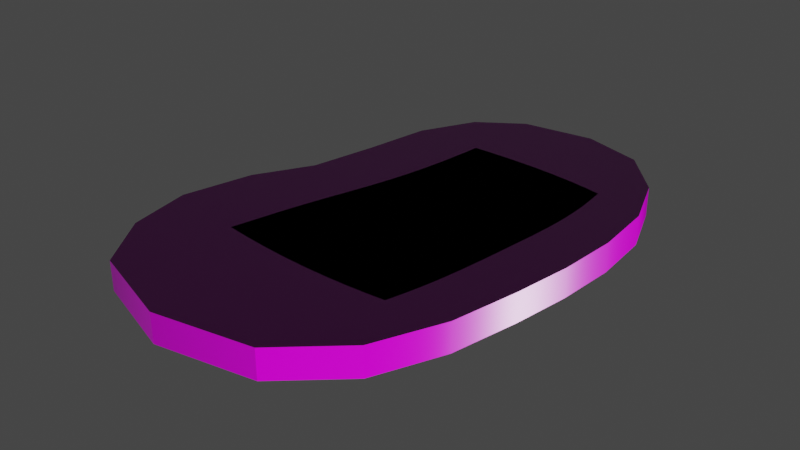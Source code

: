 # Source: cartoon_steak.blend  (saved by Blender 3.3.6; exported with 4.5.12 LTS)
import bpy
from mathutils import Matrix  # noqa: F401  (used for matrix-valued properties, if any)

bpy.ops.wm.read_factory_settings(use_empty=True)
scene = bpy.context.scene
scene.name = 'Scene'

# ---- collections
col_collection = bpy.data.collections.new('Collection'); scene.collection.children.link(col_collection)

# ---- images (referenced by path relative to the original .blend; pixels are not part of the script)
import os
ASSET_DIR = os.environ.get("B2B_ASSET_DIR", "")  # directory of the original .blend (textures are referenced by path, not embedded)
HERE = os.path.dirname(os.path.abspath(__file__))  # packed textures are extracted next to this script under _unpacked/

def load_image(name, relpath, width, height, colorspace="sRGB"):
    """Load a texture the original file referenced (path relative to the .blend, or extracted next to this script)."""
    p = next((c for c in (os.path.join(HERE, relpath), os.path.join(ASSET_DIR, relpath)) if relpath and os.path.exists(c)), "")
    if p:
        img = bpy.data.images.load(p, check_existing=True)
        img.name = name
    else:  # same state as the original file: an image datablock whose file is absent (Cycles renders it pink)
        img = bpy.data.images.new(name, width, height)
        img.source = "FILE"
        img.filepath = "//" + (relpath or name)
    img.colorspace_settings.name = colorspace
    return img
img_cartoon_steak_low_steak_basecolor_1001_png = load_image('cartoon_steak_low_steak_BaseColor.1001.png', 'textures/cartoon_steak_low_steak_BaseColor.1001.png', 1024, 1024, 'sRGB')
img_cartoon_steak_low_steak_normal_1001_png = load_image('cartoon_steak_low_steak_Normal.1001.png', 'textures/cartoon_steak_low_steak_Normal.1001.png', 1024, 1024, 'Non-Color')
img_cartoon_steak_low_steak_roughness_1001_png = load_image('cartoon_steak_low_steak_Roughness.1001.png', 'textures/cartoon_steak_low_steak_Roughness.1001.png', 1024, 1024, 'Non-Color')
img_cartoon_steak_low_steak_height_1001_png = load_image('cartoon_steak_low_steak_Height.1001.png', 'textures/cartoon_steak_low_steak_Height.1001.png', 1024, 1024, 'Non-Color')
img_cartoon_steak_low_leath_basecolor_1001_png = load_image('cartoon_steak_low_leath_BaseColor.1001.png', 'textures/cartoon_steak_low_leath_BaseColor.1001.png', 1024, 1024, 'sRGB')
img_cartoon_steak_low_leath_normal_1001_png = load_image('cartoon_steak_low_leath_Normal.1001.png', 'textures/cartoon_steak_low_leath_Normal.1001.png', 1024, 1024, 'Non-Color')
img_cartoon_steak_low_leath_roughness_1001_png = load_image('cartoon_steak_low_leath_Roughness.1001.png', 'textures/cartoon_steak_low_leath_Roughness.1001.png', 1024, 1024, 'Non-Color')

# ---- materials (node trees are filled in below, after node groups)
mat_steak = bpy.data.materials.new('steak')
mat_steak.use_transparent_shadow = False
mat_leath = bpy.data.materials.new('leath')
mat_leath.use_transparent_shadow = False

# ---- node groups
ng_auto_smooth = bpy.data.node_groups.new('Auto Smooth', 'GeometryNodeTree')
_s = ng_auto_smooth.interface.new_socket(name='Geometry', in_out='OUTPUT', socket_type='NodeSocketGeometry')
_s = ng_auto_smooth.interface.new_socket(name='Geometry', in_out='INPUT', socket_type='NodeSocketGeometry')
_s = ng_auto_smooth.interface.new_socket(name='Angle', in_out='INPUT', socket_type='NodeSocketFloat')
_s.subtype = 'ANGLE'
_s.min_value = 0.0
_s.max_value = 3.142
ng_auto_smooth.is_modifier = True
_N = ng_auto_smooth.nodes; _L = ng_auto_smooth.links
n0 = _N.new('NodeGroupOutput'); n0.name = 'Group Output'; n0.location = (480, -100)
n1 = _N.new('NodeGroupInput'); n1.name = 'Group Input'; n1.location = (-420, -300)
n2 = _N.new('NodeGroupInput'); n2.name = 'Group Input.001'; n2.location = (-60, -100)
n3 = _N.new('GeometryNodeSetShadeSmooth'); n3.name = 'Set Shade Smooth'; n3.location = (120, -100)
n3.domain = 'EDGE'
n4 = _N.new('GeometryNodeSetShadeSmooth'); n4.name = 'Set Shade Smooth.001'; n4.location = (300, -100)
n5 = _N.new('GeometryNodeInputMeshEdgeAngle'); n5.name = 'Edge Angle'; n5.location = (-420, -220)
n6 = _N.new('GeometryNodeInputEdgeSmooth'); n6.name = 'Is Edge Smooth'; n6.location = (-60, -160)
n7 = _N.new('GeometryNodeInputShadeSmooth'); n7.name = 'Is Face Smooth'; n7.location = (-240, -340)
n8 = _N.new('FunctionNodeBooleanMath'); n8.name = 'Boolean Math'; n8.location = (-60, -220)
n9 = _N.new('FunctionNodeCompare'); n9.name = 'Compare'; n9.location = (-240, -180)
n9.operation = 'LESS_EQUAL'
_L.new(n5.outputs[0], n9.inputs[0])
_L.new(n4.outputs[0], n0.inputs[0])
_L.new(n1.outputs[1], n9.inputs[1])
_L.new(n9.outputs[0], n8.inputs[0])
_L.new(n7.outputs[0], n8.inputs[1])
_L.new(n2.outputs[0], n3.inputs[0])
_L.new(n6.outputs[0], n3.inputs[1])
_L.new(n3.outputs[0], n4.inputs[0])
_L.new(n8.outputs[0], n3.inputs[2])
n0.is_active_output = True

# ---- material node trees
mat_steak.use_nodes = True; mat_steak.node_tree.nodes.clear()
_N = mat_steak.node_tree.nodes; _L = mat_steak.node_tree.links
n0 = _N.new('ShaderNodeOutputMaterial'); n0.name = 'Material Output'; n0.location = (454, 300)
n1 = _N.new('ShaderNodeTexImage'); n1.name = 'Image Texture'; n1.location = (-383, 284)
n1.image = img_cartoon_steak_low_steak_basecolor_1001_png
n2 = _N.new('ShaderNodeTexImage'); n2.name = 'Image Texture.001'; n2.location = (-552, -329)
n2.image = img_cartoon_steak_low_steak_normal_1001_png
n3 = _N.new('ShaderNodeTexImage'); n3.name = 'Image Texture.002'; n3.location = (-540, -26)
n3.image = img_cartoon_steak_low_steak_roughness_1001_png
n4 = _N.new('ShaderNodeTexImage'); n4.name = 'Image Texture.003'; n4.location = (-807, -648)
n4.image = img_cartoon_steak_low_steak_height_1001_png
n5 = _N.new('ShaderNodeBsdfPrincipled'); n5.name = 'Principled BSDF'; n5.location = (164, 300)
n5.distribution = 'GGX'
n5.subsurface_method = 'RANDOM_WALK_SKIN'
n5.inputs[3].default_value = 1.45
n5.inputs[27].default_value = (0.0, 0.0, 0.0, 1.0)
n5.inputs[28].default_value = 1.0
n6 = _N.new('ShaderNodeNormalMap'); n6.name = 'Normal Map'; n6.location = (-65, -422)
n6.inputs[0].default_value = 2.0
n7 = _N.new('ShaderNodeMath'); n7.name = 'Math'; n7.location = (-505, -667)
n7.inputs[1].default_value = 1.0
n8 = _N.new('ShaderNodeMath'); n8.name = 'Math.001'; n8.location = (-285, -627)
n8.operation = 'MULTIPLY'
n8.inputs[1].default_value = 2.0
_L.new(n1.outputs[0], n5.inputs[0])
_L.new(n2.outputs[0], n6.inputs[1])
_L.new(n6.outputs[0], n5.inputs[5])
_L.new(n3.outputs[0], n5.inputs[2])
_L.new(n4.outputs[0], n7.inputs[0])
_L.new(n5.outputs[0], n0.inputs[0])
_L.new(n7.outputs[0], n8.inputs[0])
n0.is_active_output = True
mat_leath.use_nodes = True; mat_leath.node_tree.nodes.clear()
_N = mat_leath.node_tree.nodes; _L = mat_leath.node_tree.links
n0 = _N.new('ShaderNodeBsdfPrincipled'); n0.name = 'Principled BSDF'; n0.location = (10, 300)
n0.distribution = 'GGX'
n0.subsurface_method = 'RANDOM_WALK_SKIN'
n0.inputs[3].default_value = 1.45
n0.inputs[27].default_value = (0.0, 0.0, 0.0, 1.0)
n0.inputs[28].default_value = 1.0
n1 = _N.new('ShaderNodeOutputMaterial'); n1.name = 'Material Output'; n1.location = (300, 300)
n2 = _N.new('ShaderNodeTexImage'); n2.name = 'Image Texture'; n2.location = (-538, 290)
n2.image = img_cartoon_steak_low_leath_basecolor_1001_png
n3 = _N.new('ShaderNodeTexImage'); n3.name = 'Image Texture.001'; n3.location = (-535, -330)
n3.image = img_cartoon_steak_low_leath_normal_1001_png
n4 = _N.new('ShaderNodeTexImage'); n4.name = 'Image Texture.002'; n4.location = (-543, -27)
n4.image = img_cartoon_steak_low_leath_roughness_1001_png
n5 = _N.new('ShaderNodeNormalMap'); n5.name = 'Normal Map'; n5.location = (-185, -481)
_L.new(n0.outputs[0], n1.inputs[0])
_L.new(n2.outputs[0], n0.inputs[0])
_L.new(n4.outputs[0], n0.inputs[2])
_L.new(n3.outputs[0], n5.inputs[1])
_L.new(n5.outputs[0], n0.inputs[5])
n1.is_active_output = True

# ---- world
world_world = bpy.data.worlds.new('World'); scene.world = world_world
world_world.use_nodes = True; world_world.node_tree.nodes.clear()
_N = world_world.node_tree.nodes; _L = world_world.node_tree.links
n0 = _N.new('ShaderNodeOutputWorld'); n0.name = 'World Output'; n0.location = (300, 300)
n1 = _N.new('ShaderNodeBackground'); n1.name = 'Background'; n1.location = (10, 300)
n1.inputs[0].default_value = (0.05088, 0.05088, 0.05088, 1.0)
_L.new(n1.outputs[0], n0.inputs[0])
n0.is_active_output = True
world_world.color = (0.05088, 0.05088, 0.05088)
world_world.use_sun_shadow = False
world_world.sun_shadow_jitter_overblur = 0.0

# ---- meshes
me_plane = bpy.data.meshes.new('Plane')
me_plane.from_pydata([(-1.112, -1.257, 0.0), (0.8349, -1.378, 0.0), (-0.8691, 0.05975, 0.0), (1.188, -0.0535, 0.0), (-0.5083, 1.376, 0.0), (1.029, 1.18, 0.0), (-0.8488, -1.645, 0.0), (0.4354, -1.739, 0.0), (0.8526, -0.04779, 0.0), (-0.4071, -0.003579, 0.0), (0.7351, 1.513, 0.0), (-0.1968, 1.588, 0.0), (-1.196, -0.8151, 0.0), (1.034, -0.9177, 0.0), (-0.6452, -0.8882, 0.0), (0.7248, -0.9355, 0.0), (1.18, 0.775, 0.0), (-0.7035, 0.9949, 0.0), (-0.2245, 0.9783, 0.0), (0.8859, 0.8675, 0.0), (-0.2338, -1.855, 0.0), (0.2047, -0.03601, 0.0), (0.3114, 1.648, 0.0), (0.06481, -0.9382, 0.0), (0.3204, 0.9555, 0.0), (1.129, -0.4509, 0.0), (-0.5273, -0.3888, 0.0), (0.8093, -0.4448, 0.0), (-1.084, -0.3257, 0.0), (0.1499, -0.432, 0.0), (-0.7776, 0.5236, 0.0), (1.214, 0.3533, 0.0), (-0.2803, 0.475, 0.0), (0.9084, 0.4096, 0.0), (0.2886, 0.4321, 0.0), (-1.112, -1.257, -0.2), (0.8349, -1.378, -0.2), (-0.8691, 0.05975, -0.2), (1.188, -0.0535, -0.2), (-0.5083, 1.376, -0.2), (1.029, 1.18, -0.2), (-0.8488, -1.645, -0.2), (0.4354, -1.739, -0.2), (0.8526, -0.04779, -0.2), (-0.4071, -0.003579, -0.2), (0.7351, 1.513, -0.2), (-0.1968, 1.588, -0.2), (-1.196, -0.8151, -0.2), (1.034, -0.9177, -0.2), (-0.6452, -0.8882, -0.2), (0.7248, -0.9355, -0.2), (1.18, 0.775, -0.2), (-0.7035, 0.9949, -0.2), (-0.2245, 0.9783, -0.2), (0.8859, 0.8675, -0.2), (-0.2338, -1.855, -0.2), (0.2047, -0.03601, -0.2), (0.3114, 1.648, -0.2), (0.06481, -0.9382, -0.2), (0.3204, 0.9555, -0.2), (1.129, -0.4509, -0.2), (-0.5273, -0.3888, -0.2), (0.8093, -0.4448, -0.2), (-1.084, -0.3257, -0.2), (0.1499, -0.432, -0.2), (-0.7776, 0.5236, -0.2), (1.214, 0.3533, -0.2), (-0.2803, 0.475, -0.2), (0.9084, 0.4096, -0.2), (0.2886, 0.4321, -0.2)], [], [(27, 25, 3, 8), (19, 16, 5, 10), (17, 18, 11, 4), (24, 19, 10, 22), (28, 26, 9, 2), (29, 27, 8, 21), (20, 7, 15, 23), (0, 6, 14, 12), (7, 1, 13, 15), (34, 33, 19, 24), (30, 32, 18, 17), (33, 31, 16, 19), (32, 34, 24, 18), (6, 20, 23, 14), (26, 29, 21, 9), (18, 24, 22, 11), (14, 23, 29, 26), (23, 15, 27, 29), (12, 14, 26, 28), (15, 13, 25, 27), (9, 21, 34, 32), (8, 3, 31, 33), (2, 9, 32, 30), (21, 8, 33, 34), (62, 43, 38, 60), (54, 45, 40, 51), (52, 39, 46, 53), (59, 57, 45, 54), (63, 37, 44, 61), (64, 56, 43, 62), (55, 58, 50, 42), (35, 47, 49, 41), (42, 50, 48, 36), (69, 59, 54, 68), (65, 52, 53, 67), (68, 54, 51, 66), (67, 53, 59, 69), (41, 49, 58, 55), (61, 44, 56, 64), (53, 46, 57, 59), (49, 61, 64, 58), (58, 64, 62, 50), (47, 63, 61, 49), (50, 62, 60, 48), (44, 67, 69, 56), (43, 68, 66, 38), (37, 65, 67, 44), (56, 69, 68, 43), (0, 12, 47, 35), (1, 7, 42, 36), (3, 25, 60, 38), (4, 11, 46, 39), (5, 16, 51, 40), (2, 30, 65, 37), (6, 0, 35, 41), (7, 20, 55, 42), (10, 5, 40, 45), (11, 22, 57, 46), (12, 28, 63, 47), (13, 1, 36, 48), (16, 31, 66, 51), (17, 4, 39, 52), (20, 6, 41, 55), (22, 10, 45, 57), (25, 13, 48, 60), (28, 2, 37, 63), (30, 17, 52, 65), (31, 3, 38, 66)])
me_plane.polygons.foreach_set('use_smooth', [True] * 68)
me_plane.polygons.foreach_set('material_index', [0, 0, 0, 0, 0, 0, 0, 0, 0, 0, 0, 0, 0, 0, 0, 0, 0, 0, 0, 0, 0, 0, 0, 0, 0, 0, 0, 0, 0, 0, 0, 0, 0, 0, 0, 0, 0, 0, 0, 0, 0, 0, 0, 0, 0, 0, 0, 0, 1, 1, 1, 1, 1, 1, 1, 1, 1, 1, 1, 1, 1, 1, 1, 1, 1, 1, 1, 1])
_uv = me_plane.uv_layers.new(name='UVMap')
_uv.uv.foreach_set('vector', [0.2965, 0.3006, 0.2496, 0.2171, 0.3461, 0.1451, 0.3952, 0.2329, 0.6321, 0.09441, 0.5662, 0.02927, 0.679, 2.98e-08, 0.8408, 0.04427, 0.893, 0.4998, 0.8187, 0.3719, 0.9782, 0.2768, 0.9715, 0.3895, 0.7354, 0.2312, 0.6321, 0.09441, 0.8408, 0.04427, 0.9336, 0.1367, 0.5988, 0.7883, 0.5007, 0.6455, 0.5853, 0.5592, 0.6634, 0.6645, 0.3933, 0.4729, 0.2965, 0.3006, 0.3952, 0.2329, 0.4901, 0.4023, 0.06396, 0.7872, 0.002632, 0.5974, 0.1789, 0.3924, 0.2717, 0.5671, 0.3587, 0.9287, 0.1963, 0.907, 0.3855, 0.7474, 0.4921, 0.8845, 0.002632, 0.5974, 0.03064, 0.434, 0.1339, 0.3078, 0.1789, 0.3924, 0.6018, 0.3138, 0.508, 0.1534, 0.6321, 0.09441, 0.7354, 0.2312, 0.777, 0.5823, 0.6937, 0.4579, 0.8187, 0.3719, 0.893, 0.4998, 0.508, 0.1534, 0.4499, 0.08068, 0.5662, 0.02927, 0.6321, 0.09441, 0.6937, 0.4579, 0.6018, 0.3138, 0.7354, 0.2312, 0.8187, 0.3719, 0.1963, 0.907, 0.06396, 0.7872, 0.2717, 0.5671, 0.3855, 0.7474, 0.5007, 0.6455, 0.3933, 0.4729, 0.4901, 0.4023, 0.5853, 0.5592, 0.8187, 0.3719, 0.7354, 0.2312, 0.9336, 0.1367, 0.9782, 0.2768, 0.3855, 0.7474, 0.2717, 0.5671, 0.3933, 0.4729, 0.5007, 0.6455, 0.2717, 0.5671, 0.1789, 0.3924, 0.2965, 0.3006, 0.3933, 0.4729, 0.4921, 0.8845, 0.3855, 0.7474, 0.5007, 0.6455, 0.5988, 0.7883, 0.1789, 0.3924, 0.1339, 0.3078, 0.2496, 0.2171, 0.2965, 0.3006, 0.5853, 0.5592, 0.4901, 0.4023, 0.6018, 0.3138, 0.6937, 0.4579, 0.3952, 0.2329, 0.3461, 0.1451, 0.4499, 0.08068, 0.508, 0.1534, 0.6634, 0.6645, 0.5853, 0.5592, 0.6937, 0.4579, 0.777, 0.5823, 0.4901, 0.4023, 0.3952, 0.2329, 0.508, 0.1534, 0.6018, 0.3138, 0.2965, 0.3006, 0.3952, 0.2329, 0.3461, 0.1451, 0.2496, 0.2171, 0.6321, 0.09441, 0.8408, 0.04427, 0.679, 2.98e-08, 0.5662, 0.02927, 0.893, 0.4998, 0.9715, 0.3895, 0.9782, 0.2768, 0.8187, 0.3719, 0.7354, 0.2312, 0.9336, 0.1367, 0.8408, 0.04427, 0.6321, 0.09441, 0.5988, 0.7883, 0.6634, 0.6645, 0.5853, 0.5592, 0.5007, 0.6455, 0.3933, 0.4729, 0.4901, 0.4023, 0.3952, 0.2329, 0.2965, 0.3006, 0.06396, 0.7872, 0.2717, 0.5671, 0.1789, 0.3924, 0.002632, 0.5974, 0.3587, 0.9287, 0.4921, 0.8845, 0.3855, 0.7474, 0.1963, 0.907, 0.002632, 0.5974, 0.1789, 0.3924, 0.1339, 0.3078, 0.03064, 0.434, 0.6018, 0.3138, 0.7354, 0.2312, 0.6321, 0.09441, 0.508, 0.1534, 0.777, 0.5823, 0.893, 0.4998, 0.8187, 0.3719, 0.6937, 0.4579, 0.508, 0.1534, 0.6321, 0.09441, 0.5662, 0.02927, 0.4499, 0.08068, 0.6937, 0.4579, 0.8187, 0.3719, 0.7354, 0.2312, 0.6018, 0.3138, 0.1963, 0.907, 0.3855, 0.7474, 0.2717, 0.5671, 0.06396, 0.7872, 0.5007, 0.6455, 0.5853, 0.5592, 0.4901, 0.4023, 0.3933, 0.4729, 0.8187, 0.3719, 0.9782, 0.2768, 0.9336, 0.1367, 0.7354, 0.2312, 0.3855, 0.7474, 0.5007, 0.6455, 0.3933, 0.4729, 0.2717, 0.5671, 0.2717, 0.5671, 0.3933, 0.4729, 0.2965, 0.3006, 0.1789, 0.3924, 0.4921, 0.8845, 0.5988, 0.7883, 0.5007, 0.6455, 0.3855, 0.7474, 0.1789, 0.3924, 0.2965, 0.3006, 0.2496, 0.2171, 0.1339, 0.3078, 0.5853, 0.5592, 0.6937, 0.4579, 0.6018, 0.3138, 0.4901, 0.4023, 0.3952, 0.2329, 0.508, 0.1534, 0.4499, 0.08068, 0.3461, 0.1451, 0.6634, 0.6645, 0.777, 0.5823, 0.6937, 0.4579, 0.5853, 0.5592, 0.4901, 0.4023, 0.6018, 0.3138, 0.508, 0.1534, 0.3952, 0.2329, 0.8546, 0.9649, 0.9028, 0.9649, 0.9028, 0.9855, 0.8546, 0.9855, 0.6119, 0.9649, 0.6688, 0.9649, 0.6688, 0.9855, 0.6119, 0.9855, 0.4642, 0.9649, 0.5055, 0.9649, 0.5055, 0.9855, 0.4642, 0.9855, 0.1471, 0.9649, 0.1858, 0.9649, 0.1858, 0.9855, 0.1471, 0.9855, 0.3387, 0.9649, 0.3787, 0.9649, 0.3787, 0.9855, 0.3387, 0.9855, 0.003739, 0.9649, 0.05184, 0.9649, 0.05184, 0.9855, 0.003739, 0.9855, 0.7984, 0.9649, 0.8546, 0.9649, 0.8546, 0.9855, 0.7984, 0.9855, 0.6688, 0.9649, 0.7372, 0.9649, 0.7372, 0.9855, 0.6688, 0.9855, 0.2812, 0.9649, 0.3387, 0.9649, 0.3387, 0.9855, 0.2812, 0.9855, 0.1858, 0.9649, 0.2363, 0.9649, 0.2363, 0.9855, 0.1858, 0.9855, 0.9028, 0.9649, 0.9521, 0.9649, 0.9521, 0.9855, 0.9028, 0.9855, 0.556, 0.9649, 0.6119, 0.9649, 0.6119, 0.9855, 0.556, 0.9855, 0.3787, 0.9649, 0.4224, 0.9649, 0.4224, 0.9855, 0.3787, 0.9855, 0.1007, 0.9649, 0.1471, 0.9649, 0.1471, 0.9855, 0.1007, 0.9855, 0.7372, 0.9649, 0.7984, 0.9649, 0.7984, 0.9855, 0.7372, 0.9855, 0.2363, 0.9649, 0.2812, 0.9649, 0.2812, 0.9855, 0.2363, 0.9855, 0.5055, 0.9649, 0.556, 0.9649, 0.556, 0.9855, 0.5055, 0.9855, 0.9521, 0.9649, 1.0, 0.9649, 1.0, 0.9855, 0.9521, 0.9855, 0.05184, 0.9649, 0.1007, 0.9649, 0.1007, 0.9855, 0.05184, 0.9855, 0.4224, 0.9649, 0.4642, 0.9649, 0.4642, 0.9855, 0.4224, 0.9855])
me_plane.materials.append(mat_steak)
me_plane.materials.append(mat_leath)
me_plane.update()
me_plane_001 = bpy.data.meshes.new('Plane.001')
me_plane_001.from_pydata([(-1.112, -1.257, 0.0), (0.8349, -1.378, 0.0), (-0.8691, 0.05975, 0.0), (1.188, -0.0535, 0.0), (-0.5083, 1.376, 0.0), (1.029, 1.18, 0.0), (-0.8488, -1.645, 0.0), (0.4354, -1.739, 0.0), (0.8526, -0.04779, 0.0), (-0.4071, -0.003579, 0.0), (0.7351, 1.513, 0.0), (-0.1968, 1.588, 0.0), (-1.196, -0.8151, 0.0), (1.034, -0.9177, 0.0), (-0.6452, -0.8882, 0.0), (0.7248, -0.9355, 0.0), (1.18, 0.775, 0.0), (-0.7035, 0.9949, 0.0), (-0.2245, 0.9783, 0.0), (0.8859, 0.8675, 0.0), (-0.2338, -1.855, 0.0), (0.2047, -0.03601, 0.0), (0.3114, 1.648, 0.0), (0.06481, -0.9382, 0.0), (0.3204, 0.9555, 0.0), (1.129, -0.4509, 0.0), (-0.5273, -0.3888, 0.0), (0.8093, -0.4448, 0.0), (-1.084, -0.3257, 0.0), (0.1499, -0.432, 0.0), (-0.7776, 0.5236, 0.0), (1.214, 0.3533, 0.0), (-0.2803, 0.475, 0.0), (0.9084, 0.4096, 0.0), (0.2886, 0.4321, 0.0), (-1.112, -1.257, -0.2), (0.8349, -1.378, -0.2), (-0.8691, 0.05975, -0.2), (1.188, -0.0535, -0.2), (-0.5083, 1.376, -0.2), (1.029, 1.18, -0.2), (-0.8488, -1.645, -0.2), (0.4354, -1.739, -0.2), (0.8526, -0.04779, -0.2), (-0.4071, -0.003579, -0.2), (0.7351, 1.513, -0.2), (-0.1968, 1.588, -0.2), (-1.196, -0.8151, -0.2), (1.034, -0.9177, -0.2), (-0.6452, -0.8882, -0.2), (0.7248, -0.9355, -0.2), (1.18, 0.775, -0.2), (-0.7035, 0.9949, -0.2), (-0.2245, 0.9783, -0.2), (0.8859, 0.8675, -0.2), (-0.2338, -1.855, -0.2), (0.2047, -0.03601, -0.2), (0.3114, 1.648, -0.2), (0.06481, -0.9382, -0.2), (0.3204, 0.9555, -0.2), (1.129, -0.4509, -0.2), (-0.5273, -0.3888, -0.2), (0.8093, -0.4448, -0.2), (-1.084, -0.3257, -0.2), (0.1499, -0.432, -0.2), (-0.7776, 0.5236, -0.2), (1.214, 0.3533, -0.2), (-0.2803, 0.475, -0.2), (0.9084, 0.4096, -0.2), (0.2886, 0.4321, -0.2)], [], [(27, 25, 3, 8), (19, 16, 5, 10), (17, 18, 11, 4), (24, 19, 10, 22), (28, 26, 9, 2), (29, 27, 8, 21), (20, 7, 15, 23), (0, 6, 14, 12), (7, 1, 13, 15), (34, 33, 19, 24), (30, 32, 18, 17), (33, 31, 16, 19), (32, 34, 24, 18), (6, 20, 23, 14), (26, 29, 21, 9), (18, 24, 22, 11), (14, 23, 29, 26), (23, 15, 27, 29), (12, 14, 26, 28), (15, 13, 25, 27), (9, 21, 34, 32), (8, 3, 31, 33), (2, 9, 32, 30), (21, 8, 33, 34), (62, 43, 38, 60), (54, 45, 40, 51), (52, 39, 46, 53), (59, 57, 45, 54), (63, 37, 44, 61), (64, 56, 43, 62), (55, 58, 50, 42), (35, 47, 49, 41), (42, 50, 48, 36), (69, 59, 54, 68), (65, 52, 53, 67), (68, 54, 51, 66), (67, 53, 59, 69), (41, 49, 58, 55), (61, 44, 56, 64), (53, 46, 57, 59), (49, 61, 64, 58), (58, 64, 62, 50), (47, 63, 61, 49), (50, 62, 60, 48), (44, 67, 69, 56), (43, 68, 66, 38), (37, 65, 67, 44), (56, 69, 68, 43), (0, 12, 47, 35), (1, 7, 42, 36), (3, 25, 60, 38), (4, 11, 46, 39), (5, 16, 51, 40), (2, 30, 65, 37), (6, 0, 35, 41), (7, 20, 55, 42), (10, 5, 40, 45), (11, 22, 57, 46), (12, 28, 63, 47), (13, 1, 36, 48), (16, 31, 66, 51), (17, 4, 39, 52), (20, 6, 41, 55), (22, 10, 45, 57), (25, 13, 48, 60), (28, 2, 37, 63), (30, 17, 52, 65), (31, 3, 38, 66)])
me_plane_001.polygons.foreach_set('use_smooth', [True] * 68)
me_plane_001.polygons.foreach_set('material_index', [0, 0, 0, 0, 0, 0, 0, 0, 0, 0, 0, 0, 0, 0, 0, 0, 0, 0, 0, 0, 0, 0, 0, 0, 0, 0, 0, 0, 0, 0, 0, 0, 0, 0, 0, 0, 0, 0, 0, 0, 0, 0, 0, 0, 0, 0, 0, 0, 1, 1, 1, 1, 1, 1, 1, 1, 1, 1, 1, 1, 1, 1, 1, 1, 1, 1, 1, 1])
_uv = me_plane_001.uv_layers.new(name='UVMap')
_uv.uv.foreach_set('vector', [0.2965, 0.3006, 0.2496, 0.2171, 0.3461, 0.1451, 0.3952, 0.2329, 0.6321, 0.09441, 0.5662, 0.02927, 0.679, 2.98e-08, 0.8408, 0.04427, 0.893, 0.4998, 0.8187, 0.3719, 0.9782, 0.2768, 0.9715, 0.3895, 0.7354, 0.2312, 0.6321, 0.09441, 0.8408, 0.04427, 0.9336, 0.1367, 0.5988, 0.7883, 0.5007, 0.6455, 0.5853, 0.5592, 0.6634, 0.6645, 0.3933, 0.4729, 0.2965, 0.3006, 0.3952, 0.2329, 0.4901, 0.4023, 0.06396, 0.7872, 0.002632, 0.5974, 0.1789, 0.3924, 0.2717, 0.5671, 0.3587, 0.9287, 0.1963, 0.907, 0.3855, 0.7474, 0.4921, 0.8845, 0.002632, 0.5974, 0.03064, 0.434, 0.1339, 0.3078, 0.1789, 0.3924, 0.6018, 0.3138, 0.508, 0.1534, 0.6321, 0.09441, 0.7354, 0.2312, 0.777, 0.5823, 0.6937, 0.4579, 0.8187, 0.3719, 0.893, 0.4998, 0.508, 0.1534, 0.4499, 0.08068, 0.5662, 0.02927, 0.6321, 0.09441, 0.6937, 0.4579, 0.6018, 0.3138, 0.7354, 0.2312, 0.8187, 0.3719, 0.1963, 0.907, 0.06396, 0.7872, 0.2717, 0.5671, 0.3855, 0.7474, 0.5007, 0.6455, 0.3933, 0.4729, 0.4901, 0.4023, 0.5853, 0.5592, 0.8187, 0.3719, 0.7354, 0.2312, 0.9336, 0.1367, 0.9782, 0.2768, 0.3855, 0.7474, 0.2717, 0.5671, 0.3933, 0.4729, 0.5007, 0.6455, 0.2717, 0.5671, 0.1789, 0.3924, 0.2965, 0.3006, 0.3933, 0.4729, 0.4921, 0.8845, 0.3855, 0.7474, 0.5007, 0.6455, 0.5988, 0.7883, 0.1789, 0.3924, 0.1339, 0.3078, 0.2496, 0.2171, 0.2965, 0.3006, 0.5853, 0.5592, 0.4901, 0.4023, 0.6018, 0.3138, 0.6937, 0.4579, 0.3952, 0.2329, 0.3461, 0.1451, 0.4499, 0.08068, 0.508, 0.1534, 0.6634, 0.6645, 0.5853, 0.5592, 0.6937, 0.4579, 0.777, 0.5823, 0.4901, 0.4023, 0.3952, 0.2329, 0.508, 0.1534, 0.6018, 0.3138, 0.2965, 0.3006, 0.3952, 0.2329, 0.3461, 0.1451, 0.2496, 0.2171, 0.6321, 0.09441, 0.8408, 0.04427, 0.679, 2.98e-08, 0.5662, 0.02927, 0.893, 0.4998, 0.9715, 0.3895, 0.9782, 0.2768, 0.8187, 0.3719, 0.7354, 0.2312, 0.9336, 0.1367, 0.8408, 0.04427, 0.6321, 0.09441, 0.5988, 0.7883, 0.6634, 0.6645, 0.5853, 0.5592, 0.5007, 0.6455, 0.3933, 0.4729, 0.4901, 0.4023, 0.3952, 0.2329, 0.2965, 0.3006, 0.06396, 0.7872, 0.2717, 0.5671, 0.1789, 0.3924, 0.002632, 0.5974, 0.3587, 0.9287, 0.4921, 0.8845, 0.3855, 0.7474, 0.1963, 0.907, 0.002632, 0.5974, 0.1789, 0.3924, 0.1339, 0.3078, 0.03064, 0.434, 0.6018, 0.3138, 0.7354, 0.2312, 0.6321, 0.09441, 0.508, 0.1534, 0.777, 0.5823, 0.893, 0.4998, 0.8187, 0.3719, 0.6937, 0.4579, 0.508, 0.1534, 0.6321, 0.09441, 0.5662, 0.02927, 0.4499, 0.08068, 0.6937, 0.4579, 0.8187, 0.3719, 0.7354, 0.2312, 0.6018, 0.3138, 0.1963, 0.907, 0.3855, 0.7474, 0.2717, 0.5671, 0.06396, 0.7872, 0.5007, 0.6455, 0.5853, 0.5592, 0.4901, 0.4023, 0.3933, 0.4729, 0.8187, 0.3719, 0.9782, 0.2768, 0.9336, 0.1367, 0.7354, 0.2312, 0.3855, 0.7474, 0.5007, 0.6455, 0.3933, 0.4729, 0.2717, 0.5671, 0.2717, 0.5671, 0.3933, 0.4729, 0.2965, 0.3006, 0.1789, 0.3924, 0.4921, 0.8845, 0.5988, 0.7883, 0.5007, 0.6455, 0.3855, 0.7474, 0.1789, 0.3924, 0.2965, 0.3006, 0.2496, 0.2171, 0.1339, 0.3078, 0.5853, 0.5592, 0.6937, 0.4579, 0.6018, 0.3138, 0.4901, 0.4023, 0.3952, 0.2329, 0.508, 0.1534, 0.4499, 0.08068, 0.3461, 0.1451, 0.6634, 0.6645, 0.777, 0.5823, 0.6937, 0.4579, 0.5853, 0.5592, 0.4901, 0.4023, 0.6018, 0.3138, 0.508, 0.1534, 0.3952, 0.2329, 0.8546, 0.9649, 0.9028, 0.9649, 0.9028, 0.9855, 0.8546, 0.9855, 0.6119, 0.9649, 0.6688, 0.9649, 0.6688, 0.9855, 0.6119, 0.9855, 0.4642, 0.9649, 0.5055, 0.9649, 0.5055, 0.9855, 0.4642, 0.9855, 0.1471, 0.9649, 0.1858, 0.9649, 0.1858, 0.9855, 0.1471, 0.9855, 0.3387, 0.9649, 0.3787, 0.9649, 0.3787, 0.9855, 0.3387, 0.9855, 0.003739, 0.9649, 0.05184, 0.9649, 0.05184, 0.9855, 0.003739, 0.9855, 0.7984, 0.9649, 0.8546, 0.9649, 0.8546, 0.9855, 0.7984, 0.9855, 0.6688, 0.9649, 0.7372, 0.9649, 0.7372, 0.9855, 0.6688, 0.9855, 0.2812, 0.9649, 0.3387, 0.9649, 0.3387, 0.9855, 0.2812, 0.9855, 0.1858, 0.9649, 0.2363, 0.9649, 0.2363, 0.9855, 0.1858, 0.9855, 0.9028, 0.9649, 0.9521, 0.9649, 0.9521, 0.9855, 0.9028, 0.9855, 0.556, 0.9649, 0.6119, 0.9649, 0.6119, 0.9855, 0.556, 0.9855, 0.3787, 0.9649, 0.4224, 0.9649, 0.4224, 0.9855, 0.3787, 0.9855, 0.1007, 0.9649, 0.1471, 0.9649, 0.1471, 0.9855, 0.1007, 0.9855, 0.7372, 0.9649, 0.7984, 0.9649, 0.7984, 0.9855, 0.7372, 0.9855, 0.2363, 0.9649, 0.2812, 0.9649, 0.2812, 0.9855, 0.2363, 0.9855, 0.5055, 0.9649, 0.556, 0.9649, 0.556, 0.9855, 0.5055, 0.9855, 0.9521, 0.9649, 1.0, 0.9649, 1.0, 0.9855, 0.9521, 0.9855, 0.05184, 0.9649, 0.1007, 0.9649, 0.1007, 0.9855, 0.05184, 0.9855, 0.4224, 0.9649, 0.4642, 0.9649, 0.4642, 0.9855, 0.4224, 0.9855])
me_plane_001.materials.append(mat_steak)
me_plane_001.materials.append(mat_leath)
me_plane_001.update()

# ---- objects
ob_steak_low = bpy.data.objects.new('steak_low', me_plane)
ob_steak_low_mod = bpy.data.objects.new('steak_low_mod', me_plane_001)

# ---- transforms, parenting, visibility, modifiers, constraints
ob_steak_low.location = (0.0, 0.0, 0.0)
_m = ob_steak_low.modifiers.new('Auto Smooth', 'NODES')
_m.node_group = ng_auto_smooth
_gi = [s.identifier for s in ng_auto_smooth.interface.items_tree if s.item_type == 'SOCKET' and s.in_out == 'INPUT']
_m[_gi[1]] = 0.5236  # Angle
ob_steak_low_mod.location = (0.0, 0.0, 0.0)
_m = ob_steak_low_mod.modifiers.new('Bevel', 'BEVEL')
_m.width = 0.03
_m.width_pct = 0.03
_m.limit_method = 'WEIGHT'
_m = ob_steak_low_mod.modifiers.new('Subdivision', 'SUBSURF')
_m.levels = 2
_m = ob_steak_low_mod.modifiers.new('Auto Smooth', 'NODES')
_m.node_group = ng_auto_smooth
_gi = [s.identifier for s in ng_auto_smooth.interface.items_tree if s.item_type == 'SOCKET' and s.in_out == 'INPUT']
_m[_gi[1]] = 0.5236  # Angle

# ---- collection membership
col_collection.objects.link(ob_steak_low)
col_collection.objects.link(ob_steak_low_mod)

# ---- scene / render settings (as saved in the file)
scene.frame_start = 1; scene.frame_end = 250; scene.frame_set(1)
scene.render.engine = 'BLENDER_EEVEE_NEXT'
scene.cycles.sampling_pattern = 'TABULATED_SOBOL'
scene.cycles.use_light_tree = False
scene.view_settings.view_transform = 'Filmic'
bpy.context.view_layer.update()

# ---- added for rendering (the .blend has no active camera and no usable light): camera, sun
cam_auto = bpy.data.cameras.new('AutoCamera')
cam_auto.lens = 50.0
cam_auto.sensor_width = 36.0
cam_auto.clip_end = 1000.0
ob_auto_camera = bpy.data.objects.new('AutoCamera', cam_auto)
scene.collection.objects.link(ob_auto_camera)
ob_auto_camera.location = (3.94683, -4.82905, 3.05047)
ob_auto_camera.rotation_euler = (1.09748, -7.21219e-08, 0.694738)
scene.camera = ob_auto_camera
light_auto_sun = bpy.data.lights.new('AutoSun', 'SUN')
light_auto_sun.energy = 3.0
light_auto_sun.angle = 0.0523599
ob_auto_sun = bpy.data.objects.new('AutoSun', light_auto_sun)
scene.collection.objects.link(ob_auto_sun)
ob_auto_sun.rotation_euler = (0.872665, 0.174533, 0.523599)
bpy.context.view_layer.update()
